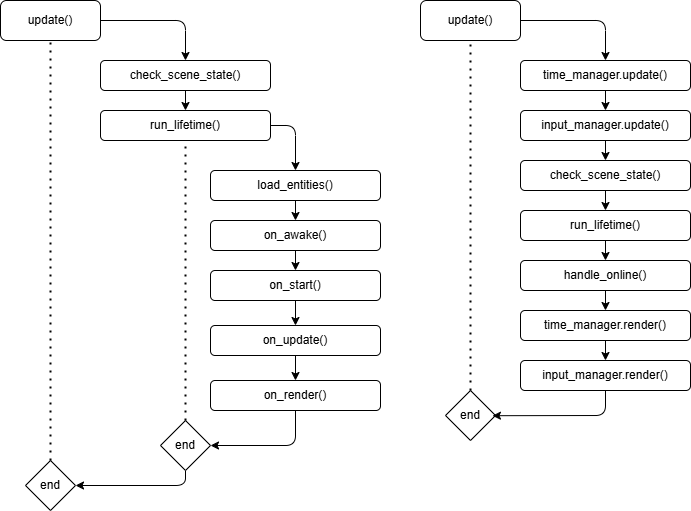

The diagram above was exported from draw.io. Its source (the exported page's mxGraphModel, read from the mxfile embedded in the PNG):
<mxGraphModel dx="1109" dy="706" grid="1" gridSize="10" guides="1" tooltips="1" connect="1" arrows="1" fold="1" page="1" pageScale="1" pageWidth="1100" pageHeight="850" background="#ffffff" math="0" shadow="0">
  <root>
    <mxCell id="0" />
    <mxCell id="1" parent="0" />
    <mxCell id="67" style="edgeStyle=none;html=1;exitX=1;exitY=0.5;exitDx=0;exitDy=0;entryX=0.5;entryY=0;entryDx=0;entryDy=0;" edge="1" parent="1" source="2" target="5">
      <mxGeometry relative="1" as="geometry">
        <Array as="points">
          <mxPoint x="225" y="60" />
        </Array>
      </mxGeometry>
    </mxCell>
    <mxCell id="2" value="update()" style="rounded=1;whiteSpace=wrap;html=1;" vertex="1" parent="1">
      <mxGeometry x="40" y="40" width="100" height="40" as="geometry" />
    </mxCell>
    <mxCell id="15" style="edgeStyle=none;html=1;exitX=0.5;exitY=1;exitDx=0;exitDy=0;entryX=0.5;entryY=0;entryDx=0;entryDy=0;" edge="1" parent="1" source="5" target="6">
      <mxGeometry relative="1" as="geometry" />
    </mxCell>
    <mxCell id="5" value="check_scene_state()" style="rounded=1;whiteSpace=wrap;html=1;" vertex="1" parent="1">
      <mxGeometry x="140" y="100" width="170" height="30" as="geometry" />
    </mxCell>
    <mxCell id="44" style="edgeStyle=none;html=1;exitX=1;exitY=0.5;exitDx=0;exitDy=0;entryX=0.5;entryY=0;entryDx=0;entryDy=0;" edge="1" parent="1" source="6" target="7">
      <mxGeometry relative="1" as="geometry">
        <Array as="points">
          <mxPoint x="335" y="165" />
        </Array>
      </mxGeometry>
    </mxCell>
    <mxCell id="6" value="run_lifetime()" style="rounded=1;whiteSpace=wrap;html=1;" vertex="1" parent="1">
      <mxGeometry x="140" y="150" width="170" height="30" as="geometry" />
    </mxCell>
    <mxCell id="17" style="edgeStyle=none;html=1;exitX=0.5;exitY=1;exitDx=0;exitDy=0;entryX=0.5;entryY=0;entryDx=0;entryDy=0;" edge="1" parent="1" source="7" target="8">
      <mxGeometry relative="1" as="geometry" />
    </mxCell>
    <mxCell id="7" value="load_entities()" style="rounded=1;whiteSpace=wrap;html=1;" vertex="1" parent="1">
      <mxGeometry x="250" y="210" width="170" height="30" as="geometry" />
    </mxCell>
    <mxCell id="18" style="edgeStyle=none;html=1;exitX=0.5;exitY=1;exitDx=0;exitDy=0;entryX=0.5;entryY=0;entryDx=0;entryDy=0;" edge="1" parent="1" source="8" target="9">
      <mxGeometry relative="1" as="geometry" />
    </mxCell>
    <mxCell id="8" value="on_awake()" style="rounded=1;whiteSpace=wrap;html=1;" vertex="1" parent="1">
      <mxGeometry x="250" y="260" width="170" height="30" as="geometry" />
    </mxCell>
    <mxCell id="19" style="edgeStyle=none;html=1;exitX=0.5;exitY=1;exitDx=0;exitDy=0;entryX=0.5;entryY=0;entryDx=0;entryDy=0;" edge="1" parent="1" source="9" target="10">
      <mxGeometry relative="1" as="geometry" />
    </mxCell>
    <mxCell id="9" value="on_start()" style="rounded=1;whiteSpace=wrap;html=1;" vertex="1" parent="1">
      <mxGeometry x="250" y="310" width="170" height="30" as="geometry" />
    </mxCell>
    <mxCell id="20" style="edgeStyle=none;html=1;exitX=0.5;exitY=1;exitDx=0;exitDy=0;entryX=0.5;entryY=0;entryDx=0;entryDy=0;" edge="1" parent="1" source="10" target="11">
      <mxGeometry relative="1" as="geometry" />
    </mxCell>
    <mxCell id="10" value="on_update()" style="rounded=1;whiteSpace=wrap;html=1;" vertex="1" parent="1">
      <mxGeometry x="250" y="365" width="170" height="30" as="geometry" />
    </mxCell>
    <mxCell id="47" style="edgeStyle=none;html=1;exitX=0.5;exitY=1;exitDx=0;exitDy=0;entryX=1;entryY=0.5;entryDx=0;entryDy=0;" edge="1" parent="1" source="11" target="45">
      <mxGeometry relative="1" as="geometry">
        <Array as="points">
          <mxPoint x="335" y="485" />
        </Array>
      </mxGeometry>
    </mxCell>
    <mxCell id="11" value="on_render()" style="rounded=1;whiteSpace=wrap;html=1;" vertex="1" parent="1">
      <mxGeometry x="250" y="420" width="170" height="30" as="geometry" />
    </mxCell>
    <mxCell id="64" style="edgeStyle=none;html=1;exitX=1;exitY=0.5;exitDx=0;exitDy=0;entryX=0.5;entryY=0;entryDx=0;entryDy=0;" edge="1" parent="1" source="25" target="29">
      <mxGeometry relative="1" as="geometry">
        <Array as="points">
          <mxPoint x="645" y="60" />
        </Array>
      </mxGeometry>
    </mxCell>
    <mxCell id="25" value="update()" style="rounded=1;whiteSpace=wrap;html=1;" vertex="1" parent="1">
      <mxGeometry x="460" y="40" width="100" height="40" as="geometry" />
    </mxCell>
    <mxCell id="36" style="edgeStyle=none;html=1;exitX=0.5;exitY=1;exitDx=0;exitDy=0;entryX=0.5;entryY=0;entryDx=0;entryDy=0;" edge="1" parent="1" source="26" target="27">
      <mxGeometry relative="1" as="geometry" />
    </mxCell>
    <mxCell id="26" value="check_scene_state()" style="rounded=1;whiteSpace=wrap;html=1;" vertex="1" parent="1">
      <mxGeometry x="560" y="200" width="170" height="30" as="geometry" />
    </mxCell>
    <mxCell id="38" style="edgeStyle=none;html=1;exitX=0.5;exitY=1;exitDx=0;exitDy=0;entryX=0.5;entryY=0;entryDx=0;entryDy=0;" edge="1" parent="1" source="27" target="30">
      <mxGeometry relative="1" as="geometry" />
    </mxCell>
    <mxCell id="27" value="run_lifetime()" style="rounded=1;whiteSpace=wrap;html=1;" vertex="1" parent="1">
      <mxGeometry x="560" y="250" width="170" height="30" as="geometry" />
    </mxCell>
    <mxCell id="35" style="edgeStyle=none;html=1;exitX=0.5;exitY=1;exitDx=0;exitDy=0;entryX=0.5;entryY=0;entryDx=0;entryDy=0;" edge="1" parent="1" source="28" target="26">
      <mxGeometry relative="1" as="geometry" />
    </mxCell>
    <mxCell id="28" value="input_manager.update()" style="rounded=1;whiteSpace=wrap;html=1;" vertex="1" parent="1">
      <mxGeometry x="560" y="150" width="170" height="30" as="geometry" />
    </mxCell>
    <mxCell id="34" style="edgeStyle=none;html=1;exitX=0.5;exitY=1;exitDx=0;exitDy=0;entryX=0.5;entryY=0;entryDx=0;entryDy=0;" edge="1" parent="1" source="29" target="28">
      <mxGeometry relative="1" as="geometry" />
    </mxCell>
    <mxCell id="29" value="time_manager.update()" style="rounded=1;whiteSpace=wrap;html=1;" vertex="1" parent="1">
      <mxGeometry x="560" y="100" width="170" height="30" as="geometry" />
    </mxCell>
    <mxCell id="39" style="edgeStyle=none;html=1;exitX=0.5;exitY=1;exitDx=0;exitDy=0;entryX=0.5;entryY=0;entryDx=0;entryDy=0;" edge="1" parent="1" source="30" target="31">
      <mxGeometry relative="1" as="geometry" />
    </mxCell>
    <mxCell id="30" value="handle_online()" style="rounded=1;whiteSpace=wrap;html=1;" vertex="1" parent="1">
      <mxGeometry x="560" y="300" width="170" height="30" as="geometry" />
    </mxCell>
    <mxCell id="40" style="edgeStyle=none;html=1;exitX=0.5;exitY=1;exitDx=0;exitDy=0;entryX=0.5;entryY=0;entryDx=0;entryDy=0;" edge="1" parent="1" source="31" target="32">
      <mxGeometry relative="1" as="geometry" />
    </mxCell>
    <mxCell id="31" value="time_manager.render()" style="rounded=1;whiteSpace=wrap;html=1;" vertex="1" parent="1">
      <mxGeometry x="560" y="350" width="170" height="30" as="geometry" />
    </mxCell>
    <mxCell id="32" value="input_manager.render()" style="rounded=1;whiteSpace=wrap;html=1;" vertex="1" parent="1">
      <mxGeometry x="560" y="400" width="170" height="30" as="geometry" />
    </mxCell>
    <mxCell id="59" style="edgeStyle=none;html=1;exitX=0.5;exitY=1;exitDx=0;exitDy=0;entryX=1;entryY=0.5;entryDx=0;entryDy=0;" edge="1" parent="1" source="45" target="58">
      <mxGeometry relative="1" as="geometry">
        <Array as="points">
          <mxPoint x="225" y="525" />
        </Array>
      </mxGeometry>
    </mxCell>
    <mxCell id="45" value="end" style="rhombus;whiteSpace=wrap;html=1;" vertex="1" parent="1">
      <mxGeometry x="200" y="460" width="50" height="50" as="geometry" />
    </mxCell>
    <mxCell id="46" value="" style="endArrow=none;dashed=1;html=1;dashPattern=1 3;strokeWidth=2;entryX=0.5;entryY=1;entryDx=0;entryDy=0;exitX=0.5;exitY=0;exitDx=0;exitDy=0;" edge="1" parent="1" source="45" target="6">
      <mxGeometry width="50" height="50" relative="1" as="geometry">
        <mxPoint x="225" y="470" as="sourcePoint" />
        <mxPoint x="340" y="380" as="targetPoint" />
      </mxGeometry>
    </mxCell>
    <mxCell id="58" value="end" style="rhombus;whiteSpace=wrap;html=1;" vertex="1" parent="1">
      <mxGeometry x="65" y="500" width="50" height="50" as="geometry" />
    </mxCell>
    <mxCell id="61" value="" style="endArrow=none;dashed=1;html=1;dashPattern=1 3;strokeWidth=2;entryX=0.5;entryY=1;entryDx=0;entryDy=0;exitX=0.5;exitY=0;exitDx=0;exitDy=0;" edge="1" parent="1" source="58" target="2">
      <mxGeometry width="50" height="50" relative="1" as="geometry">
        <mxPoint x="165.6" y="370" as="sourcePoint" />
        <mxPoint x="89.99999999999997" y="117.56000000000006" as="targetPoint" />
      </mxGeometry>
    </mxCell>
    <mxCell id="62" value="end" style="rhombus;whiteSpace=wrap;html=1;" vertex="1" parent="1">
      <mxGeometry x="485" y="430" width="50" height="50" as="geometry" />
    </mxCell>
    <mxCell id="63" value="" style="endArrow=none;dashed=1;html=1;dashPattern=1 3;strokeWidth=2;entryX=0.5;entryY=1;entryDx=0;entryDy=0;exitX=0.5;exitY=0;exitDx=0;exitDy=0;" edge="1" parent="1" source="62" target="25">
      <mxGeometry width="50" height="50" relative="1" as="geometry">
        <mxPoint x="430" y="385" as="sourcePoint" />
        <mxPoint x="430" y="105" as="targetPoint" />
      </mxGeometry>
    </mxCell>
    <mxCell id="65" style="edgeStyle=none;html=1;exitX=0.5;exitY=1;exitDx=0;exitDy=0;entryX=0.939;entryY=0.504;entryDx=0;entryDy=0;entryPerimeter=0;" edge="1" parent="1" source="32" target="62">
      <mxGeometry relative="1" as="geometry">
        <mxPoint x="695" y="430" as="sourcePoint" />
        <Array as="points">
          <mxPoint x="645" y="455" />
        </Array>
      </mxGeometry>
    </mxCell>
  </root>
</mxGraphModel>